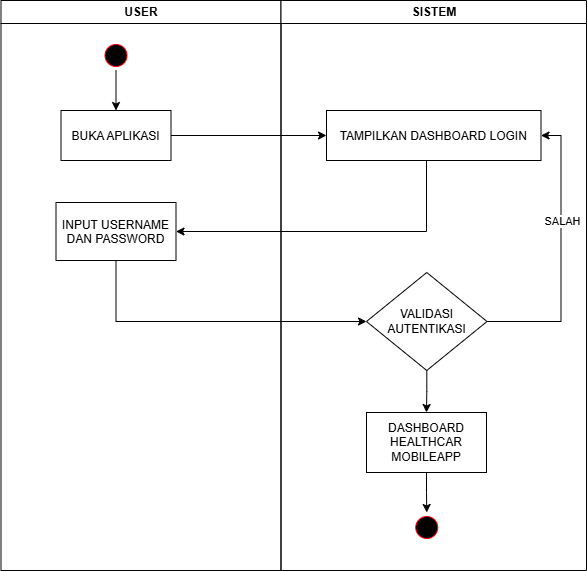

The diagram above was exported from draw.io. Its source (the exported page's mxGraphModel, read from the mxfile embedded in the PNG):
<mxGraphModel dx="1329" dy="631" grid="1" gridSize="10" guides="1" tooltips="1" connect="1" arrows="1" fold="1" page="1" pageScale="1" pageWidth="1169" pageHeight="826" background="none" math="0" shadow="0">
  <root>
    <mxCell id="0" />
    <mxCell id="1" parent="0" />
    <mxCell id="2" value="USER" style="swimlane;whiteSpace=wrap" parent="1" vertex="1">
      <mxGeometry x="164.5" y="128" width="280" height="570" as="geometry" />
    </mxCell>
    <mxCell id="qaIB4CiQrbYIe1BBBBn5-42" style="edgeStyle=orthogonalEdgeStyle;rounded=0;orthogonalLoop=1;jettySize=auto;html=1;entryX=0.5;entryY=0;entryDx=0;entryDy=0;" edge="1" parent="2" source="5" target="7">
      <mxGeometry relative="1" as="geometry" />
    </mxCell>
    <mxCell id="5" value="" style="ellipse;shape=startState;fillColor=#000000;strokeColor=#ff0000;" parent="2" vertex="1">
      <mxGeometry x="100" y="40" width="30" height="30" as="geometry" />
    </mxCell>
    <mxCell id="7" value="BUKA APLIKASI" style="" parent="2" vertex="1">
      <mxGeometry x="60" y="110" width="110" height="50" as="geometry" />
    </mxCell>
    <mxCell id="8" value="INPUT USERNAME&#10;DAN PASSWORD" style="" parent="2" vertex="1">
      <mxGeometry x="55" y="202" width="120" height="58" as="geometry" />
    </mxCell>
    <mxCell id="3" value="SISTEM" style="swimlane;whiteSpace=wrap" parent="1" vertex="1">
      <mxGeometry x="444.5" y="128" width="305.5" height="570" as="geometry" />
    </mxCell>
    <mxCell id="13" value="" style="ellipse;shape=startState;fillColor=#000000;strokeColor=#ff0000;" parent="3" vertex="1">
      <mxGeometry x="130.75" y="512" width="30" height="30" as="geometry" />
    </mxCell>
    <mxCell id="15" value="TAMPILKAN DASHBOARD LOGIN" style="" parent="3" vertex="1">
      <mxGeometry x="45.5" y="110" width="214.5" height="50" as="geometry" />
    </mxCell>
    <mxCell id="qaIB4CiQrbYIe1BBBBn5-47" style="edgeStyle=orthogonalEdgeStyle;rounded=0;orthogonalLoop=1;jettySize=auto;html=1;entryX=1;entryY=0.5;entryDx=0;entryDy=0;" edge="1" parent="3" source="qaIB4CiQrbYIe1BBBBn5-45" target="15">
      <mxGeometry relative="1" as="geometry">
        <Array as="points">
          <mxPoint x="280" y="321" />
          <mxPoint x="280" y="135" />
        </Array>
      </mxGeometry>
    </mxCell>
    <mxCell id="qaIB4CiQrbYIe1BBBBn5-48" value="SALAH" style="edgeLabel;html=1;align=center;verticalAlign=middle;resizable=0;points=[];" vertex="1" connectable="0" parent="qaIB4CiQrbYIe1BBBBn5-47">
      <mxGeometry x="0.2476" relative="1" as="geometry">
        <mxPoint x="1" as="offset" />
      </mxGeometry>
    </mxCell>
    <mxCell id="qaIB4CiQrbYIe1BBBBn5-50" style="edgeStyle=orthogonalEdgeStyle;rounded=0;orthogonalLoop=1;jettySize=auto;html=1;entryX=0.5;entryY=0;entryDx=0;entryDy=0;" edge="1" parent="3" source="qaIB4CiQrbYIe1BBBBn5-45" target="qaIB4CiQrbYIe1BBBBn5-49">
      <mxGeometry relative="1" as="geometry" />
    </mxCell>
    <mxCell id="qaIB4CiQrbYIe1BBBBn5-45" value="VALIDASI AUTENTIKASI" style="rhombus;whiteSpace=wrap;html=1;" vertex="1" parent="3">
      <mxGeometry x="85.5" y="272" width="120.5" height="98" as="geometry" />
    </mxCell>
    <mxCell id="qaIB4CiQrbYIe1BBBBn5-52" style="edgeStyle=orthogonalEdgeStyle;rounded=0;orthogonalLoop=1;jettySize=auto;html=1;entryX=0.5;entryY=0;entryDx=0;entryDy=0;" edge="1" parent="3" source="qaIB4CiQrbYIe1BBBBn5-49" target="13">
      <mxGeometry relative="1" as="geometry" />
    </mxCell>
    <mxCell id="qaIB4CiQrbYIe1BBBBn5-49" value="DASHBOARD HEALTHCAR MOBILEAPP" style="rounded=0;whiteSpace=wrap;html=1;" vertex="1" parent="3">
      <mxGeometry x="85.5" y="412" width="120" height="60" as="geometry" />
    </mxCell>
    <mxCell id="qaIB4CiQrbYIe1BBBBn5-41" style="edgeStyle=orthogonalEdgeStyle;rounded=0;orthogonalLoop=1;jettySize=auto;html=1;entryX=0;entryY=0.5;entryDx=0;entryDy=0;" edge="1" parent="1" source="7" target="15">
      <mxGeometry relative="1" as="geometry" />
    </mxCell>
    <mxCell id="qaIB4CiQrbYIe1BBBBn5-44" style="edgeStyle=orthogonalEdgeStyle;rounded=0;orthogonalLoop=1;jettySize=auto;html=1;entryX=1;entryY=0.5;entryDx=0;entryDy=0;" edge="1" parent="1" source="15" target="8">
      <mxGeometry relative="1" as="geometry">
        <Array as="points">
          <mxPoint x="590" y="359" />
        </Array>
      </mxGeometry>
    </mxCell>
    <mxCell id="qaIB4CiQrbYIe1BBBBn5-46" style="edgeStyle=orthogonalEdgeStyle;rounded=0;orthogonalLoop=1;jettySize=auto;html=1;entryX=0;entryY=0.5;entryDx=0;entryDy=0;" edge="1" parent="1" source="8" target="qaIB4CiQrbYIe1BBBBn5-45">
      <mxGeometry relative="1" as="geometry">
        <Array as="points">
          <mxPoint x="280" y="449" />
        </Array>
      </mxGeometry>
    </mxCell>
  </root>
</mxGraphModel>